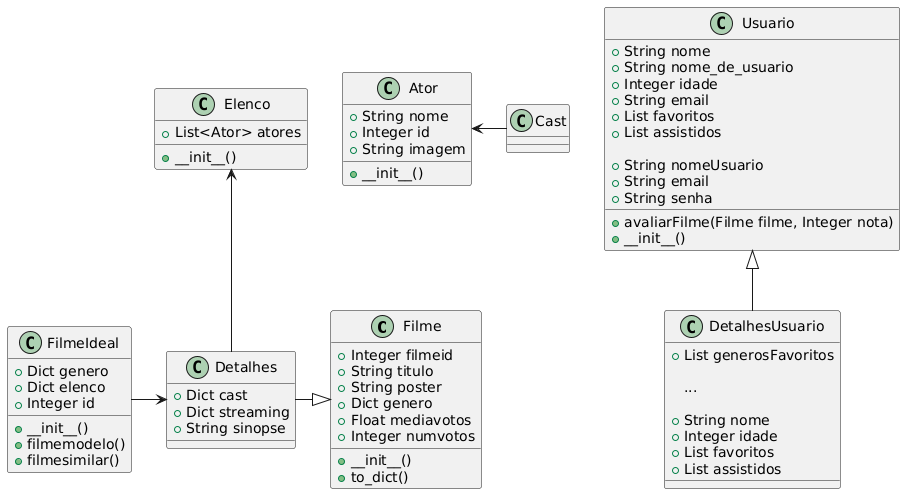

The diagram above was rendered by PlantUML. Its source (embedded in the PNG):
@startuml
class Filme {
                +Integer filmeid
                +String titulo
                +String poster
                +Dict genero
                +Float mediavotos
                +Integer numvotos

                +__init__()
                +to_dict()
        }

        class Detalhes{
                +Dict cast
                +Dict streaming
                +String sinopse


        }

        class Elenco{

                +List<Ator> atores
                +__init__()
        }

        class Ator {
                +String nome
                +Integer id
                +String imagem
                +__init__()
        }

        class Usuario {

                +String nome
                +String nome_de_usuario
                +Integer idade
                +String email
                +List favoritos
                +List assistidos
                +avaliarFilme(Filme filme, Integer nota)

                +String nomeUsuario
                +String email
                +String senha

                +__init__()
        }
        class FilmeIdeal {
                +Dict genero
                +Dict elenco
                +Integer id

                +__init__()
                +filmemodelo()
                +filmesimilar()
        }

        class DetalhesUsuario extends Usuario {
                +List generosFavoritos

                ...

                +String nome
                +Integer idade
                +List favoritos
                +List assistidos


        }

        FilmeIdeal -> Detalhes
        Detalhes -|> Filme
        Elenco <-- Detalhes
        Ator <- Cast
@enduml